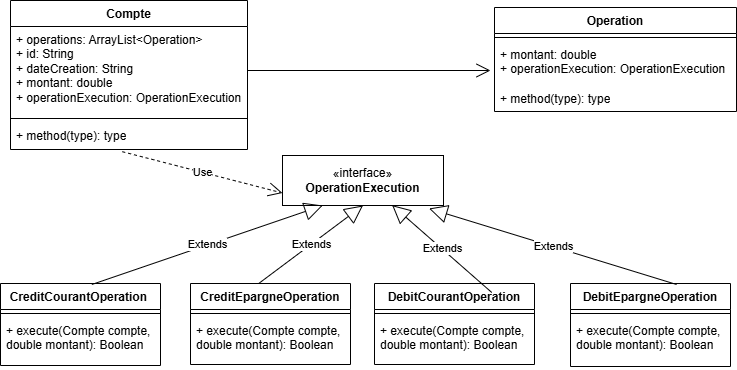

The diagram above was exported from draw.io. Its source (the exported page's mxGraphModel, read from the mxfile embedded in the PNG):
<mxGraphModel dx="827" dy="1621" grid="0" gridSize="10" guides="1" tooltips="1" connect="1" arrows="0" fold="1" page="1" pageScale="1" pageWidth="827" pageHeight="1169" background="#ffffff" math="0" shadow="0">
  <root>
    <mxCell id="0" />
    <mxCell id="1" parent="0" />
    <mxCell id="tSLlT_MhHX6laylqwQ1H-37" value="" style="endArrow=open;endFill=1;endSize=12;html=1;rounded=0;exitX=1;exitY=0.5;exitDx=0;exitDy=0;" edge="1" parent="1" source="tSLlT_MhHX6laylqwQ1H-28">
      <mxGeometry width="160" relative="1" as="geometry">
        <mxPoint x="324" y="-258" as="sourcePoint" />
        <mxPoint x="530" y="-393" as="targetPoint" />
      </mxGeometry>
    </mxCell>
    <mxCell id="tSLlT_MhHX6laylqwQ1H-1" value="«interface»&lt;br&gt;&lt;b&gt;OperationExecution&lt;/b&gt;" style="html=1;whiteSpace=wrap;" vertex="1" parent="1">
      <mxGeometry x="322" y="-308" width="161" height="50" as="geometry" />
    </mxCell>
    <mxCell id="tSLlT_MhHX6laylqwQ1H-2" value="CreditCourantOperation&amp;nbsp;" style="swimlane;fontStyle=1;align=center;verticalAlign=top;childLayout=stackLayout;horizontal=1;startSize=26;horizontalStack=0;resizeParent=1;resizeParentMax=0;resizeLast=0;collapsible=1;marginBottom=0;whiteSpace=wrap;html=1;" vertex="1" parent="1">
      <mxGeometry x="40" y="-180" width="160" height="82" as="geometry" />
    </mxCell>
    <mxCell id="tSLlT_MhHX6laylqwQ1H-4" value="" style="line;strokeWidth=1;fillColor=none;align=left;verticalAlign=middle;spacingTop=-1;spacingLeft=3;spacingRight=3;rotatable=0;labelPosition=right;points=[];portConstraint=eastwest;strokeColor=inherit;" vertex="1" parent="tSLlT_MhHX6laylqwQ1H-2">
      <mxGeometry y="26" width="160" height="8" as="geometry" />
    </mxCell>
    <mxCell id="tSLlT_MhHX6laylqwQ1H-5" value="+ execute(Compte compte, double montant): Boolean" style="text;strokeColor=none;fillColor=none;align=left;verticalAlign=top;spacingLeft=4;spacingRight=4;overflow=hidden;rotatable=0;points=[[0,0.5],[1,0.5]];portConstraint=eastwest;whiteSpace=wrap;html=1;" vertex="1" parent="tSLlT_MhHX6laylqwQ1H-2">
      <mxGeometry y="34" width="160" height="48" as="geometry" />
    </mxCell>
    <mxCell id="tSLlT_MhHX6laylqwQ1H-6" value="CreditEpargneOperation" style="swimlane;fontStyle=1;align=center;verticalAlign=top;childLayout=stackLayout;horizontal=1;startSize=26;horizontalStack=0;resizeParent=1;resizeParentMax=0;resizeLast=0;collapsible=1;marginBottom=0;whiteSpace=wrap;html=1;" vertex="1" parent="1">
      <mxGeometry x="230" y="-180" width="160" height="81" as="geometry" />
    </mxCell>
    <mxCell id="tSLlT_MhHX6laylqwQ1H-8" value="" style="line;strokeWidth=1;fillColor=none;align=left;verticalAlign=middle;spacingTop=-1;spacingLeft=3;spacingRight=3;rotatable=0;labelPosition=right;points=[];portConstraint=eastwest;strokeColor=inherit;" vertex="1" parent="tSLlT_MhHX6laylqwQ1H-6">
      <mxGeometry y="26" width="160" height="8" as="geometry" />
    </mxCell>
    <mxCell id="tSLlT_MhHX6laylqwQ1H-9" value="+ execute(Compte compte, double montant): Boolean" style="text;strokeColor=none;fillColor=none;align=left;verticalAlign=top;spacingLeft=4;spacingRight=4;overflow=hidden;rotatable=0;points=[[0,0.5],[1,0.5]];portConstraint=eastwest;whiteSpace=wrap;html=1;" vertex="1" parent="tSLlT_MhHX6laylqwQ1H-6">
      <mxGeometry y="34" width="160" height="47" as="geometry" />
    </mxCell>
    <mxCell id="tSLlT_MhHX6laylqwQ1H-10" value="DebitCourantOperation" style="swimlane;fontStyle=1;align=center;verticalAlign=top;childLayout=stackLayout;horizontal=1;startSize=26;horizontalStack=0;resizeParent=1;resizeParentMax=0;resizeLast=0;collapsible=1;marginBottom=0;whiteSpace=wrap;html=1;" vertex="1" parent="1">
      <mxGeometry x="414" y="-180" width="160" height="81" as="geometry" />
    </mxCell>
    <mxCell id="tSLlT_MhHX6laylqwQ1H-12" value="" style="line;strokeWidth=1;fillColor=none;align=left;verticalAlign=middle;spacingTop=-1;spacingLeft=3;spacingRight=3;rotatable=0;labelPosition=right;points=[];portConstraint=eastwest;strokeColor=inherit;" vertex="1" parent="tSLlT_MhHX6laylqwQ1H-10">
      <mxGeometry y="26" width="160" height="8" as="geometry" />
    </mxCell>
    <mxCell id="tSLlT_MhHX6laylqwQ1H-13" value="+ execute(Compte compte, double montant): Boolean" style="text;strokeColor=none;fillColor=none;align=left;verticalAlign=top;spacingLeft=4;spacingRight=4;overflow=hidden;rotatable=0;points=[[0,0.5],[1,0.5]];portConstraint=eastwest;whiteSpace=wrap;html=1;" vertex="1" parent="tSLlT_MhHX6laylqwQ1H-10">
      <mxGeometry y="34" width="160" height="47" as="geometry" />
    </mxCell>
    <mxCell id="tSLlT_MhHX6laylqwQ1H-14" value="DebitEpargneOperation" style="swimlane;fontStyle=1;align=center;verticalAlign=top;childLayout=stackLayout;horizontal=1;startSize=26;horizontalStack=0;resizeParent=1;resizeParentMax=0;resizeLast=0;collapsible=1;marginBottom=0;whiteSpace=wrap;html=1;" vertex="1" parent="1">
      <mxGeometry x="610" y="-180" width="160" height="83" as="geometry" />
    </mxCell>
    <mxCell id="tSLlT_MhHX6laylqwQ1H-16" value="" style="line;strokeWidth=1;fillColor=none;align=left;verticalAlign=middle;spacingTop=-1;spacingLeft=3;spacingRight=3;rotatable=0;labelPosition=right;points=[];portConstraint=eastwest;strokeColor=inherit;" vertex="1" parent="tSLlT_MhHX6laylqwQ1H-14">
      <mxGeometry y="26" width="160" height="8" as="geometry" />
    </mxCell>
    <mxCell id="tSLlT_MhHX6laylqwQ1H-17" value="+ execute(Compte compte, double montant): Boolean" style="text;strokeColor=none;fillColor=none;align=left;verticalAlign=top;spacingLeft=4;spacingRight=4;overflow=hidden;rotatable=0;points=[[0,0.5],[1,0.5]];portConstraint=eastwest;whiteSpace=wrap;html=1;" vertex="1" parent="tSLlT_MhHX6laylqwQ1H-14">
      <mxGeometry y="34" width="160" height="49" as="geometry" />
    </mxCell>
    <mxCell id="tSLlT_MhHX6laylqwQ1H-19" value="Extends" style="endArrow=block;endSize=16;endFill=0;html=1;rounded=0;exitX=0.571;exitY=0.012;exitDx=0;exitDy=0;exitPerimeter=0;entryX=0.25;entryY=1;entryDx=0;entryDy=0;" edge="1" parent="1" source="tSLlT_MhHX6laylqwQ1H-2" target="tSLlT_MhHX6laylqwQ1H-1">
      <mxGeometry width="160" relative="1" as="geometry">
        <mxPoint x="324" y="-237" as="sourcePoint" />
        <mxPoint x="484" y="-237" as="targetPoint" />
      </mxGeometry>
    </mxCell>
    <mxCell id="tSLlT_MhHX6laylqwQ1H-20" value="Extends" style="endArrow=block;endSize=16;endFill=0;html=1;rounded=0;exitX=0.663;exitY=0.012;exitDx=0;exitDy=0;exitPerimeter=0;entryX=0.91;entryY=1.06;entryDx=0;entryDy=0;entryPerimeter=0;" edge="1" parent="1" source="tSLlT_MhHX6laylqwQ1H-14" target="tSLlT_MhHX6laylqwQ1H-1">
      <mxGeometry width="160" relative="1" as="geometry">
        <mxPoint x="324" y="-237" as="sourcePoint" />
        <mxPoint x="484" y="-237" as="targetPoint" />
      </mxGeometry>
    </mxCell>
    <mxCell id="tSLlT_MhHX6laylqwQ1H-21" value="Extends" style="endArrow=block;endSize=16;endFill=0;html=1;rounded=0;exitX=0.733;exitY=0.111;exitDx=0;exitDy=0;exitPerimeter=0;entryX=0.681;entryY=0.993;entryDx=0;entryDy=0;entryPerimeter=0;" edge="1" parent="1" source="tSLlT_MhHX6laylqwQ1H-10" target="tSLlT_MhHX6laylqwQ1H-1">
      <mxGeometry width="160" relative="1" as="geometry">
        <mxPoint x="324" y="-237" as="sourcePoint" />
        <mxPoint x="409" y="-240" as="targetPoint" />
      </mxGeometry>
    </mxCell>
    <mxCell id="tSLlT_MhHX6laylqwQ1H-22" value="Extends" style="endArrow=block;endSize=16;endFill=0;html=1;rounded=0;exitX=0.429;exitY=-0.004;exitDx=0;exitDy=0;exitPerimeter=0;entryX=0.5;entryY=1;entryDx=0;entryDy=0;" edge="1" parent="1" source="tSLlT_MhHX6laylqwQ1H-6" target="tSLlT_MhHX6laylqwQ1H-1">
      <mxGeometry width="160" relative="1" as="geometry">
        <mxPoint x="324" y="-237" as="sourcePoint" />
        <mxPoint x="484" y="-237" as="targetPoint" />
      </mxGeometry>
    </mxCell>
    <mxCell id="tSLlT_MhHX6laylqwQ1H-27" value="Compte" style="swimlane;fontStyle=1;align=center;verticalAlign=top;childLayout=stackLayout;horizontal=1;startSize=26;horizontalStack=0;resizeParent=1;resizeParentMax=0;resizeLast=0;collapsible=1;marginBottom=0;whiteSpace=wrap;html=1;" vertex="1" parent="1">
      <mxGeometry x="50" y="-463" width="237" height="149" as="geometry" />
    </mxCell>
    <mxCell id="tSLlT_MhHX6laylqwQ1H-28" value="+ operations:&amp;nbsp;ArrayList&amp;lt;Operation&amp;gt;&lt;div&gt;+ id: String&lt;br&gt;&lt;/div&gt;&lt;div&gt;+ dateCreation:&amp;nbsp;&lt;span style=&quot;background-color: initial;&quot;&gt;String&lt;/span&gt;&lt;br&gt;&lt;/div&gt;&lt;div&gt;+ montant:&amp;nbsp;double&lt;br&gt;&lt;/div&gt;&lt;div&gt;+ operationExecution:&amp;nbsp;OperationExecution&lt;br&gt;&lt;/div&gt;&lt;div&gt;&lt;br&gt;&lt;/div&gt;" style="text;strokeColor=none;fillColor=none;align=left;verticalAlign=top;spacingLeft=4;spacingRight=4;overflow=hidden;rotatable=0;points=[[0,0.5],[1,0.5]];portConstraint=eastwest;whiteSpace=wrap;html=1;" vertex="1" parent="tSLlT_MhHX6laylqwQ1H-27">
      <mxGeometry y="26" width="237" height="88" as="geometry" />
    </mxCell>
    <mxCell id="tSLlT_MhHX6laylqwQ1H-29" value="" style="line;strokeWidth=1;fillColor=none;align=left;verticalAlign=middle;spacingTop=-1;spacingLeft=3;spacingRight=3;rotatable=0;labelPosition=right;points=[];portConstraint=eastwest;strokeColor=inherit;" vertex="1" parent="tSLlT_MhHX6laylqwQ1H-27">
      <mxGeometry y="114" width="237" height="8" as="geometry" />
    </mxCell>
    <mxCell id="tSLlT_MhHX6laylqwQ1H-30" value="+ method(type): type" style="text;strokeColor=none;fillColor=none;align=left;verticalAlign=top;spacingLeft=4;spacingRight=4;overflow=hidden;rotatable=0;points=[[0,0.5],[1,0.5]];portConstraint=eastwest;whiteSpace=wrap;html=1;" vertex="1" parent="tSLlT_MhHX6laylqwQ1H-27">
      <mxGeometry y="122" width="237" height="27" as="geometry" />
    </mxCell>
    <mxCell id="tSLlT_MhHX6laylqwQ1H-32" value="Operation" style="swimlane;fontStyle=1;align=center;verticalAlign=top;childLayout=stackLayout;horizontal=1;startSize=26;horizontalStack=0;resizeParent=1;resizeParentMax=0;resizeLast=0;collapsible=1;marginBottom=0;whiteSpace=wrap;html=1;" vertex="1" parent="1">
      <mxGeometry x="534" y="-456" width="242" height="104" as="geometry" />
    </mxCell>
    <mxCell id="tSLlT_MhHX6laylqwQ1H-34" value="" style="line;strokeWidth=1;fillColor=none;align=left;verticalAlign=middle;spacingTop=-1;spacingLeft=3;spacingRight=3;rotatable=0;labelPosition=right;points=[];portConstraint=eastwest;strokeColor=inherit;" vertex="1" parent="tSLlT_MhHX6laylqwQ1H-32">
      <mxGeometry y="26" width="242" height="8" as="geometry" />
    </mxCell>
    <mxCell id="tSLlT_MhHX6laylqwQ1H-33" value="+ montant: double&lt;div&gt;+ operationExecution:&amp;nbsp;OperationExecution&lt;br&gt;&lt;/div&gt;" style="text;strokeColor=none;fillColor=none;align=left;verticalAlign=top;spacingLeft=4;spacingRight=4;overflow=hidden;rotatable=0;points=[[0,0.5],[1,0.5]];portConstraint=eastwest;whiteSpace=wrap;html=1;" vertex="1" parent="tSLlT_MhHX6laylqwQ1H-32">
      <mxGeometry y="34" width="242" height="44" as="geometry" />
    </mxCell>
    <mxCell id="tSLlT_MhHX6laylqwQ1H-35" value="+ method(type): type" style="text;strokeColor=none;fillColor=none;align=left;verticalAlign=top;spacingLeft=4;spacingRight=4;overflow=hidden;rotatable=0;points=[[0,0.5],[1,0.5]];portConstraint=eastwest;whiteSpace=wrap;html=1;" vertex="1" parent="tSLlT_MhHX6laylqwQ1H-32">
      <mxGeometry y="78" width="242" height="26" as="geometry" />
    </mxCell>
    <mxCell id="tSLlT_MhHX6laylqwQ1H-36" value="Use" style="endArrow=open;endSize=12;dashed=1;html=1;rounded=0;exitX=0.472;exitY=1.082;exitDx=0;exitDy=0;exitPerimeter=0;entryX=0;entryY=0.75;entryDx=0;entryDy=0;" edge="1" parent="1" source="tSLlT_MhHX6laylqwQ1H-30" target="tSLlT_MhHX6laylqwQ1H-1">
      <mxGeometry width="160" relative="1" as="geometry">
        <mxPoint x="324" y="-237" as="sourcePoint" />
        <mxPoint x="484" y="-237" as="targetPoint" />
      </mxGeometry>
    </mxCell>
  </root>
</mxGraphModel>